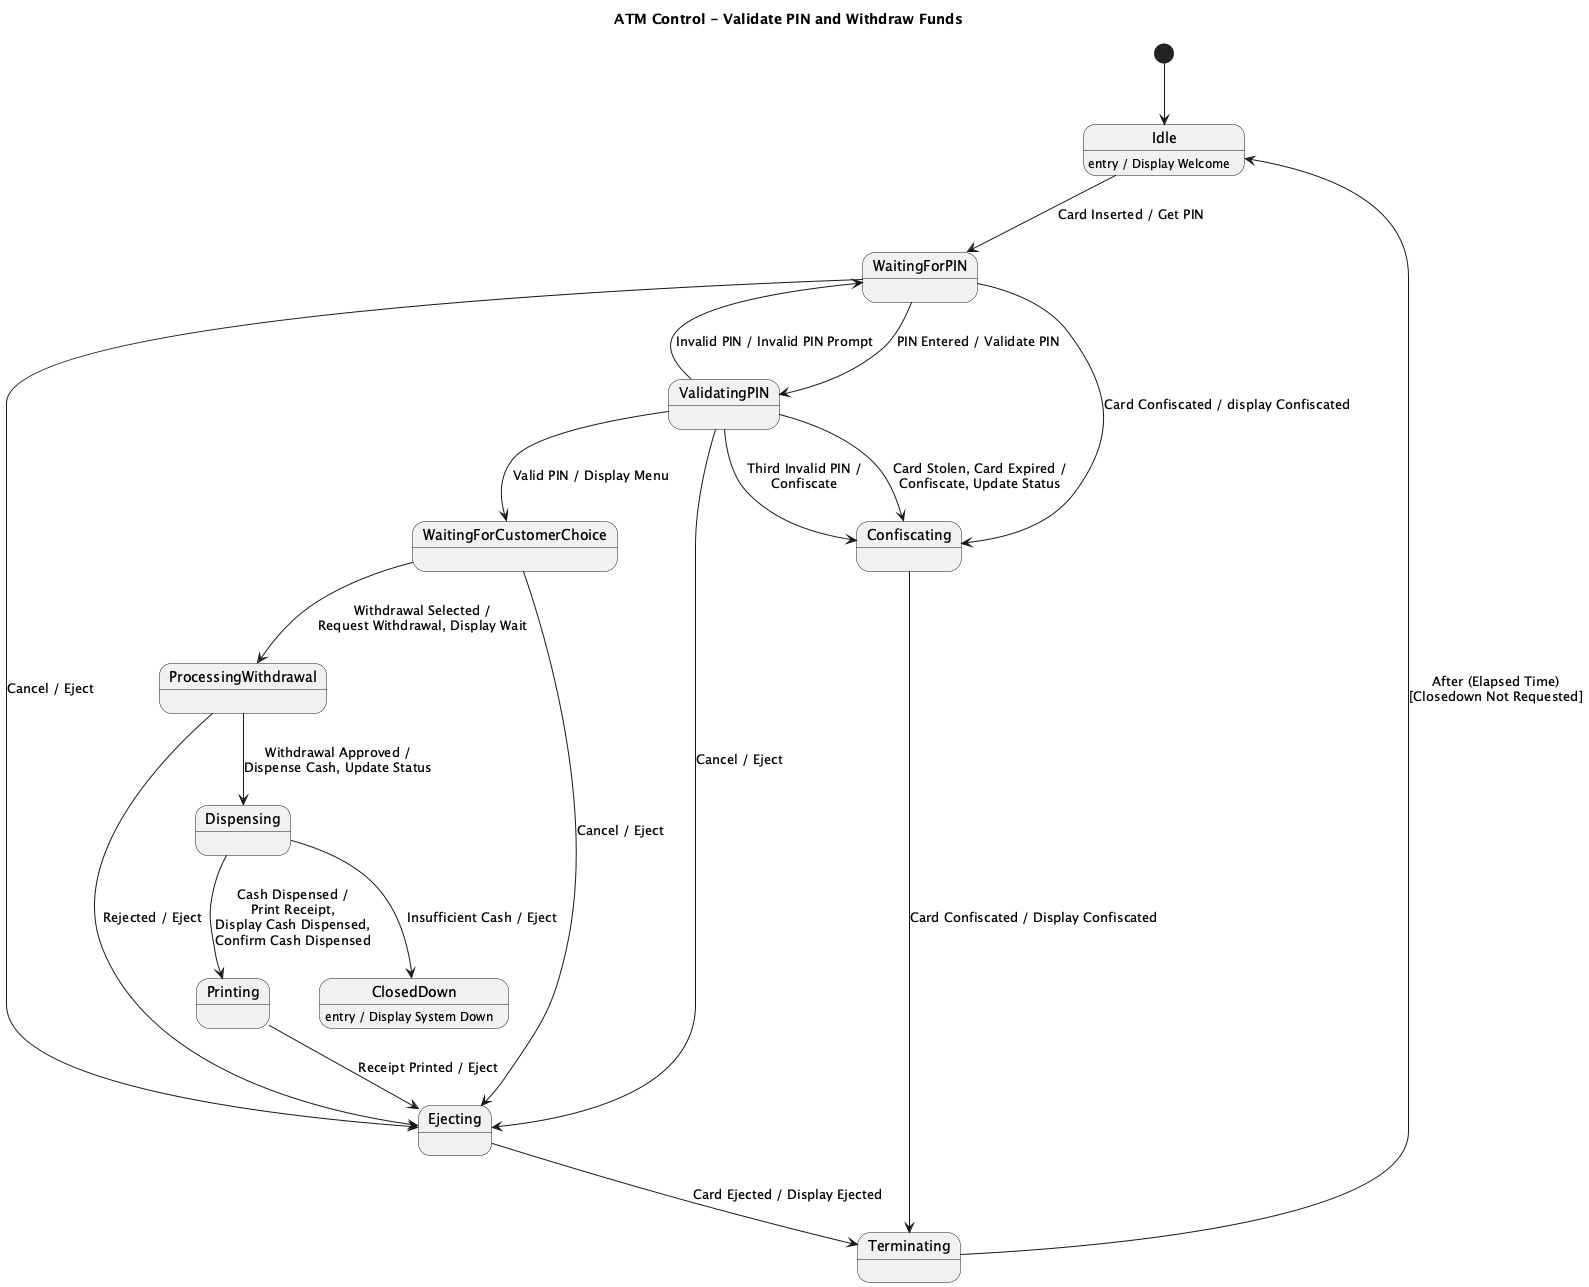

The diagram above was rendered by PlantUML. Its source (embedded in the PNG):
@startuml
title ATM Control - Validate PIN and Withdraw Funds

[*] --> Idle

state Idle
state WaitingForPIN
state ValidatingPIN
state WaitingForCustomerChoice
state ProcessingWithdrawal
state Dispensing
state Printing
state Ejecting
state Confiscating
state Terminating
state ClosedDown

Idle : entry / Display Welcome
ClosedDown : entry / Display System Down

Idle --> WaitingForPIN : Card Inserted / Get PIN


WaitingForPIN --> ValidatingPIN : PIN Entered / Validate PIN
WaitingForPIN --> Confiscating : Card Confiscated / display Confiscated
ValidatingPIN --> WaitingForPIN : Invalid PIN / Invalid PIN Prompt

ValidatingPIN --> Confiscating : Card Stolen, Card Expired /\nConfiscate, Update Status
ValidatingPIN --> Confiscating : Third Invalid PIN /\nConfiscate

ValidatingPIN --> WaitingForCustomerChoice : Valid PIN / Display Menu

WaitingForPIN --> Ejecting : Cancel / Eject
WaitingForCustomerChoice --> Ejecting : Cancel / Eject
ValidatingPIN --> Ejecting : Cancel / Eject

WaitingForCustomerChoice --> ProcessingWithdrawal : Withdrawal Selected /\nRequest Withdrawal, Display Wait

ProcessingWithdrawal --> Dispensing : Withdrawal Approved /\nDispense Cash, Update Status
ProcessingWithdrawal --> Ejecting : Rejected / Eject

Dispensing --> Printing : Cash Dispensed /\nPrint Receipt,\nDisplay Cash Dispensed,\nConfirm Cash Dispensed
Dispensing --> ClosedDown : Insufficient Cash / Eject

Printing --> Ejecting : Receipt Printed / Eject

Ejecting --> Terminating : Card Ejected / Display Ejected
Confiscating --> Terminating : Card Confiscated / Display Confiscated

Terminating --> Idle : After (Elapsed Time)\n[Closedown Not Requested]


@enduml